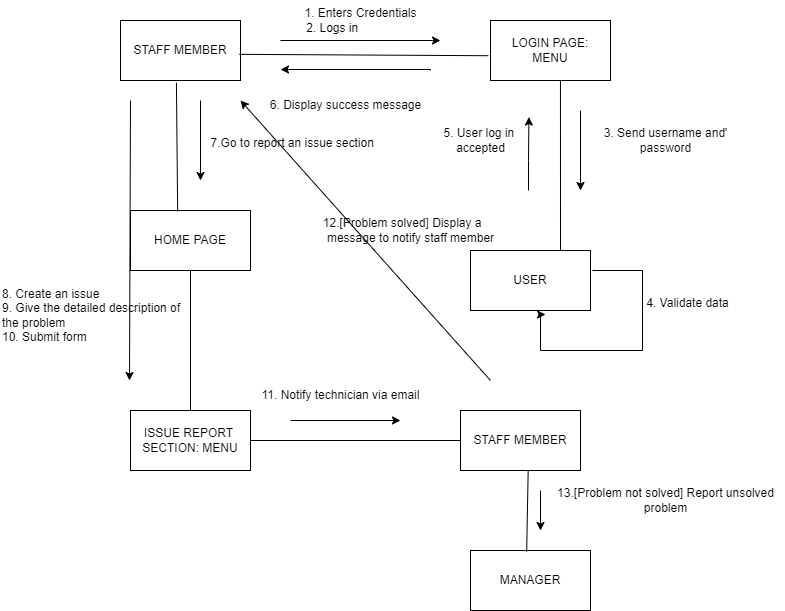

The diagram above was exported from draw.io. Its source (the exported page's mxGraphModel, read from the mxfile embedded in the PNG):
<mxGraphModel dx="794" dy="446" grid="1" gridSize="10" guides="1" tooltips="1" connect="1" arrows="1" fold="1" page="1" pageScale="1" pageWidth="850" pageHeight="1100" math="0" shadow="0">
  <root>
    <mxCell id="0" />
    <mxCell id="1" parent="0" />
    <mxCell id="Q5DD8lmwYynQqDBPZZvf-1" style="edgeStyle=orthogonalEdgeStyle;rounded=0;orthogonalLoop=1;jettySize=auto;html=1;" parent="1" edge="1">
      <mxGeometry relative="1" as="geometry">
        <mxPoint x="280" y="230" as="sourcePoint" />
        <mxPoint x="440" y="230" as="targetPoint" />
      </mxGeometry>
    </mxCell>
    <mxCell id="Q5DD8lmwYynQqDBPZZvf-2" value="STAFF MEMBER" style="rounded=0;whiteSpace=wrap;html=1;" parent="1" vertex="1">
      <mxGeometry x="120" y="210" width="120" height="60" as="geometry" />
    </mxCell>
    <mxCell id="Q5DD8lmwYynQqDBPZZvf-4" style="edgeStyle=orthogonalEdgeStyle;rounded=0;orthogonalLoop=1;jettySize=auto;html=1;" parent="1" edge="1">
      <mxGeometry relative="1" as="geometry">
        <Array as="points">
          <mxPoint x="430" y="259" />
        </Array>
        <mxPoint x="430" y="260" as="sourcePoint" />
        <mxPoint x="280" y="259" as="targetPoint" />
      </mxGeometry>
    </mxCell>
    <mxCell id="Q5DD8lmwYynQqDBPZZvf-5" value="LOGIN PAGE:&lt;div&gt;MENU&lt;/div&gt;" style="rounded=0;whiteSpace=wrap;html=1;" parent="1" vertex="1">
      <mxGeometry x="490" y="210" width="120" height="60" as="geometry" />
    </mxCell>
    <mxCell id="Q5DD8lmwYynQqDBPZZvf-6" style="edgeStyle=orthogonalEdgeStyle;rounded=0;orthogonalLoop=1;jettySize=auto;html=1;entryX=0.625;entryY=1.067;entryDx=0;entryDy=0;entryPerimeter=0;" parent="1" target="Q5DD8lmwYynQqDBPZZvf-7" edge="1">
      <mxGeometry relative="1" as="geometry">
        <mxPoint x="520" y="561.98" as="targetPoint" />
        <mxPoint x="591.96" y="460" as="sourcePoint" />
        <Array as="points">
          <mxPoint x="642" y="460" />
          <mxPoint x="642" y="540" />
          <mxPoint x="540" y="540" />
          <mxPoint x="540" y="504" />
        </Array>
      </mxGeometry>
    </mxCell>
    <mxCell id="Q5DD8lmwYynQqDBPZZvf-7" value="USER" style="rounded=0;whiteSpace=wrap;html=1;" parent="1" vertex="1">
      <mxGeometry x="470" y="440" width="120" height="60" as="geometry" />
    </mxCell>
    <mxCell id="Q5DD8lmwYynQqDBPZZvf-8" value="1. Enters Credentials&lt;div&gt;2. Logs in&amp;nbsp; &amp;nbsp; &amp;nbsp; &amp;nbsp; &amp;nbsp; &amp;nbsp; &amp;nbsp; &amp;nbsp; &amp;nbsp;&lt;/div&gt;" style="text;html=1;align=center;verticalAlign=middle;resizable=0;points=[];autosize=1;strokeColor=none;fillColor=none;" parent="1" vertex="1">
      <mxGeometry x="290" y="190" width="140" height="40" as="geometry" />
    </mxCell>
    <mxCell id="Q5DD8lmwYynQqDBPZZvf-9" value="3. Send username and'&lt;div&gt;password&lt;/div&gt;" style="text;html=1;align=center;verticalAlign=middle;resizable=0;points=[];autosize=1;strokeColor=none;fillColor=none;" parent="1" vertex="1">
      <mxGeometry x="590" y="310" width="150" height="40" as="geometry" />
    </mxCell>
    <mxCell id="Q5DD8lmwYynQqDBPZZvf-10" value="4. Validate data" style="text;html=1;align=center;verticalAlign=middle;resizable=0;points=[];autosize=1;strokeColor=none;fillColor=none;" parent="1" vertex="1">
      <mxGeometry x="631.96" y="478" width="110" height="30" as="geometry" />
    </mxCell>
    <mxCell id="Q5DD8lmwYynQqDBPZZvf-11" style="edgeStyle=orthogonalEdgeStyle;rounded=0;orthogonalLoop=1;jettySize=auto;html=1;entryX=0.984;entryY=-0.087;entryDx=0;entryDy=0;entryPerimeter=0;" parent="1" target="Q5DD8lmwYynQqDBPZZvf-12" edge="1">
      <mxGeometry relative="1" as="geometry">
        <Array as="points">
          <mxPoint x="528" y="350" />
          <mxPoint x="528" y="350" />
        </Array>
        <mxPoint x="528" y="380" as="sourcePoint" />
      </mxGeometry>
    </mxCell>
    <mxCell id="Q5DD8lmwYynQqDBPZZvf-12" value="5. User log in&amp;nbsp;&lt;div&gt;accepted&lt;/div&gt;" style="text;html=1;align=center;verticalAlign=middle;resizable=0;points=[];autosize=1;strokeColor=none;fillColor=none;" parent="1" vertex="1">
      <mxGeometry x="430" y="310" width="100" height="40" as="geometry" />
    </mxCell>
    <mxCell id="Q5DD8lmwYynQqDBPZZvf-13" value="6. Display success message" style="text;html=1;align=center;verticalAlign=middle;resizable=0;points=[];autosize=1;strokeColor=none;fillColor=none;" parent="1" vertex="1">
      <mxGeometry x="260" y="280" width="170" height="30" as="geometry" />
    </mxCell>
    <mxCell id="Q5DD8lmwYynQqDBPZZvf-15" value="HOME PAGE" style="rounded=0;whiteSpace=wrap;html=1;" parent="1" vertex="1">
      <mxGeometry x="130" y="400" width="120" height="60" as="geometry" />
    </mxCell>
    <mxCell id="Q5DD8lmwYynQqDBPZZvf-16" value="7.Go to report an issue section&amp;nbsp; &amp;nbsp; &amp;nbsp; &amp;nbsp;&amp;nbsp;&lt;div&gt;&lt;br&gt;&lt;/div&gt;" style="text;html=1;align=center;verticalAlign=middle;resizable=0;points=[];autosize=1;strokeColor=none;fillColor=none;" parent="1" vertex="1">
      <mxGeometry x="200" y="320" width="210" height="40" as="geometry" />
    </mxCell>
    <mxCell id="Q5DD8lmwYynQqDBPZZvf-17" value="ISSUE REPORT&amp;nbsp;&lt;div&gt;SECTION: MENU&lt;/div&gt;" style="rounded=0;whiteSpace=wrap;html=1;" parent="1" vertex="1">
      <mxGeometry x="130" y="600" width="120" height="60" as="geometry" />
    </mxCell>
    <mxCell id="Q5DD8lmwYynQqDBPZZvf-18" value="&lt;div style=&quot;forced-color-adjust: none;&quot;&gt;8. Create an issue&lt;/div&gt;&lt;div style=&quot;forced-color-adjust: none;&quot;&gt;&lt;span style=&quot;background-color: initial;&quot;&gt;9. Give the detailed description of the problem&lt;/span&gt;&lt;/div&gt;&lt;div style=&quot;forced-color-adjust: none;&quot;&gt;&lt;span style=&quot;background-color: initial;&quot;&gt;10. Submit form&amp;nbsp; &amp;nbsp; &amp;nbsp; &amp;nbsp; &amp;nbsp; &amp;nbsp; &amp;nbsp; &amp;nbsp; &amp;nbsp; &amp;nbsp;&amp;nbsp;&lt;/span&gt;&lt;/div&gt;&lt;div style=&quot;forced-color-adjust: none;&quot;&gt;&amp;nbsp; &amp;nbsp; &amp;nbsp; &amp;nbsp; &amp;nbsp; &amp;nbsp; &amp;nbsp; &amp;nbsp; &amp;nbsp; &amp;nbsp; &amp;nbsp; &amp;nbsp; &amp;nbsp;&lt;/div&gt;&lt;div style=&quot;forced-color-adjust: none;&quot;&gt;&lt;br style=&quot;forced-color-adjust: none; color: rgb(0, 0, 0); font-family: Helvetica; font-size: 12px; font-style: normal; font-variant-ligatures: normal; font-variant-caps: normal; font-weight: 400; letter-spacing: normal; orphans: 2; text-align: center; text-indent: 0px; text-transform: none; widows: 2; word-spacing: 0px; -webkit-text-stroke-width: 0px; white-space: nowrap; background-color: rgb(251, 251, 251); text-decoration-thickness: initial; text-decoration-style: initial; text-decoration-color: initial;&quot;&gt;&lt;br&gt;&lt;br&gt;&lt;/div&gt;" style="text;whiteSpace=wrap;html=1;" parent="1" vertex="1">
      <mxGeometry y="470" width="200" height="90" as="geometry" />
    </mxCell>
    <mxCell id="Q5DD8lmwYynQqDBPZZvf-22" value="STAFF MEMBER" style="rounded=0;whiteSpace=wrap;html=1;" parent="1" vertex="1">
      <mxGeometry x="460" y="600" width="120" height="60" as="geometry" />
    </mxCell>
    <mxCell id="Q5DD8lmwYynQqDBPZZvf-24" value="11. Notify technician via email" style="text;html=1;align=center;verticalAlign=middle;resizable=0;points=[];autosize=1;strokeColor=none;fillColor=none;" parent="1" vertex="1">
      <mxGeometry x="250" y="570" width="180" height="30" as="geometry" />
    </mxCell>
    <mxCell id="Q5DD8lmwYynQqDBPZZvf-26" value="12.[Problem solved] Display a&amp;nbsp; &amp;nbsp; &amp;nbsp;&lt;div&gt;message to notify staff member&lt;/div&gt;" style="text;html=1;align=center;verticalAlign=middle;resizable=0;points=[];autosize=1;strokeColor=none;fillColor=none;" parent="1" vertex="1">
      <mxGeometry x="310" y="400" width="200" height="40" as="geometry" />
    </mxCell>
    <mxCell id="Q5DD8lmwYynQqDBPZZvf-27" value="MANAGER" style="rounded=0;whiteSpace=wrap;html=1;" parent="1" vertex="1">
      <mxGeometry x="470" y="740" width="120" height="60" as="geometry" />
    </mxCell>
    <mxCell id="Q5DD8lmwYynQqDBPZZvf-29" value="13.[Problem not solved] Report unsolved&lt;div&gt;problem&lt;/div&gt;" style="text;html=1;align=center;verticalAlign=middle;resizable=0;points=[];autosize=1;strokeColor=none;fillColor=none;" parent="1" vertex="1">
      <mxGeometry x="545" y="670" width="240" height="40" as="geometry" />
    </mxCell>
    <mxCell id="mbZ1QvYqK54H5FzwcOYT-2" value="" style="endArrow=none;html=1;rounded=0;exitX=0.99;exitY=0.564;exitDx=0;exitDy=0;exitPerimeter=0;entryX=-0.018;entryY=0.587;entryDx=0;entryDy=0;entryPerimeter=0;" parent="1" source="Q5DD8lmwYynQqDBPZZvf-2" target="Q5DD8lmwYynQqDBPZZvf-5" edge="1">
      <mxGeometry width="50" height="50" relative="1" as="geometry">
        <mxPoint x="240" y="290" as="sourcePoint" />
        <mxPoint x="290" y="240" as="targetPoint" />
      </mxGeometry>
    </mxCell>
    <mxCell id="mbZ1QvYqK54H5FzwcOYT-3" value="" style="endArrow=classic;html=1;rounded=0;" parent="1" edge="1">
      <mxGeometry width="50" height="50" relative="1" as="geometry">
        <mxPoint x="580" y="300" as="sourcePoint" />
        <mxPoint x="580" y="380" as="targetPoint" />
      </mxGeometry>
    </mxCell>
    <mxCell id="mbZ1QvYqK54H5FzwcOYT-4" value="" style="endArrow=none;html=1;rounded=0;entryX=0.583;entryY=1;entryDx=0;entryDy=0;entryPerimeter=0;exitX=0.75;exitY=0;exitDx=0;exitDy=0;" parent="1" source="Q5DD8lmwYynQqDBPZZvf-7" target="Q5DD8lmwYynQqDBPZZvf-5" edge="1">
      <mxGeometry width="50" height="50" relative="1" as="geometry">
        <mxPoint x="510" y="370" as="sourcePoint" />
        <mxPoint x="560" y="320" as="targetPoint" />
      </mxGeometry>
    </mxCell>
    <mxCell id="mbZ1QvYqK54H5FzwcOYT-5" value="" style="endArrow=none;html=1;rounded=0;entryX=0.466;entryY=1.036;entryDx=0;entryDy=0;entryPerimeter=0;exitX=0.393;exitY=0.016;exitDx=0;exitDy=0;exitPerimeter=0;" parent="1" source="Q5DD8lmwYynQqDBPZZvf-15" target="Q5DD8lmwYynQqDBPZZvf-2" edge="1">
      <mxGeometry width="50" height="50" relative="1" as="geometry">
        <mxPoint x="180" y="370" as="sourcePoint" />
        <mxPoint x="230" y="320" as="targetPoint" />
      </mxGeometry>
    </mxCell>
    <mxCell id="mbZ1QvYqK54H5FzwcOYT-7" value="" style="endArrow=classic;html=1;rounded=0;" parent="1" edge="1">
      <mxGeometry width="50" height="50" relative="1" as="geometry">
        <mxPoint x="200" y="290" as="sourcePoint" />
        <mxPoint x="200" y="370" as="targetPoint" />
      </mxGeometry>
    </mxCell>
    <mxCell id="mbZ1QvYqK54H5FzwcOYT-8" value="" style="endArrow=none;html=1;rounded=0;exitX=0.5;exitY=0;exitDx=0;exitDy=0;" parent="1" source="Q5DD8lmwYynQqDBPZZvf-17" target="Q5DD8lmwYynQqDBPZZvf-15" edge="1">
      <mxGeometry width="50" height="50" relative="1" as="geometry">
        <mxPoint x="155" y="570" as="sourcePoint" />
        <mxPoint x="205" y="520" as="targetPoint" />
      </mxGeometry>
    </mxCell>
    <mxCell id="mbZ1QvYqK54H5FzwcOYT-9" value="" style="endArrow=classic;html=1;rounded=0;" parent="1" edge="1">
      <mxGeometry width="50" height="50" relative="1" as="geometry">
        <mxPoint x="130" y="290" as="sourcePoint" />
        <mxPoint x="129" y="570" as="targetPoint" />
      </mxGeometry>
    </mxCell>
    <mxCell id="mbZ1QvYqK54H5FzwcOYT-10" value="" style="endArrow=classic;html=1;rounded=0;" parent="1" edge="1">
      <mxGeometry width="50" height="50" relative="1" as="geometry">
        <mxPoint x="290" y="610" as="sourcePoint" />
        <mxPoint x="400" y="610" as="targetPoint" />
      </mxGeometry>
    </mxCell>
    <mxCell id="mbZ1QvYqK54H5FzwcOYT-11" value="" style="endArrow=none;html=1;rounded=0;entryX=0;entryY=0.5;entryDx=0;entryDy=0;" parent="1" target="Q5DD8lmwYynQqDBPZZvf-22" edge="1">
      <mxGeometry width="50" height="50" relative="1" as="geometry">
        <mxPoint x="250" y="630" as="sourcePoint" />
        <mxPoint x="300" y="590" as="targetPoint" />
      </mxGeometry>
    </mxCell>
    <mxCell id="mbZ1QvYqK54H5FzwcOYT-12" value="" style="endArrow=classic;html=1;rounded=0;" parent="1" edge="1">
      <mxGeometry width="50" height="50" relative="1" as="geometry">
        <mxPoint x="540" y="680" as="sourcePoint" />
        <mxPoint x="540" y="720" as="targetPoint" />
      </mxGeometry>
    </mxCell>
    <mxCell id="mbZ1QvYqK54H5FzwcOYT-13" value="" style="endArrow=none;html=1;rounded=0;entryX=0.564;entryY=0.998;entryDx=0;entryDy=0;entryPerimeter=0;exitX=0.468;exitY=0.023;exitDx=0;exitDy=0;exitPerimeter=0;" parent="1" source="Q5DD8lmwYynQqDBPZZvf-27" target="Q5DD8lmwYynQqDBPZZvf-22" edge="1">
      <mxGeometry width="50" height="50" relative="1" as="geometry">
        <mxPoint x="530" y="739" as="sourcePoint" />
        <mxPoint x="550" y="630" as="targetPoint" />
      </mxGeometry>
    </mxCell>
    <mxCell id="mbZ1QvYqK54H5FzwcOYT-14" value="" style="endArrow=classic;html=1;rounded=0;" parent="1" edge="1">
      <mxGeometry width="50" height="50" relative="1" as="geometry">
        <mxPoint x="490" y="570" as="sourcePoint" />
        <mxPoint x="240" y="290" as="targetPoint" />
      </mxGeometry>
    </mxCell>
  </root>
</mxGraphModel>